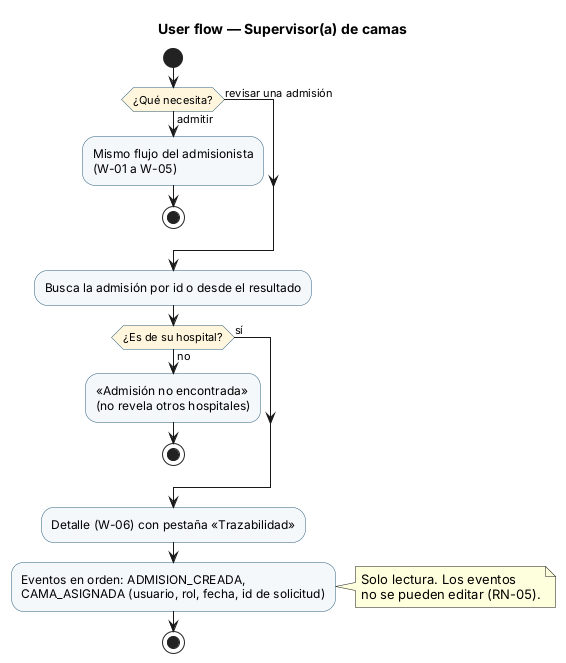

The diagram above was rendered by PlantUML. Its source (embedded in the PNG):
@startuml semana-08-flujo-supervisor
' Admisión hospitalaria y asignación de cama — Semana 8
' User flow del rol SUPERVISOR_CAMAS.
skinparam activity {
  BackgroundColor #F4F8FB
  BorderColor #2B5D7D
  DiamondBackgroundColor #FFF6DD
}
title User flow — Supervisor(a) de camas

start
if (¿Qué necesita?) then (admitir)
  :Mismo flujo del admisionista
  (W-01 a W-05);
  stop
else (revisar una admisión)
endif
:Busca la admisión por id o desde el resultado;
if (¿Es de su hospital?) then (no)
  :«Admisión no encontrada»
  (no revela otros hospitales);
  stop
else (sí)
endif
:Detalle (W-06) con pestaña «Trazabilidad»;
:Eventos en orden: ADMISION_CREADA,
CAMA_ASIGNADA (usuario, rol, fecha, id de solicitud);
note right: Solo lectura. Los eventos\nno se pueden editar (RN-05).
stop
@enduml